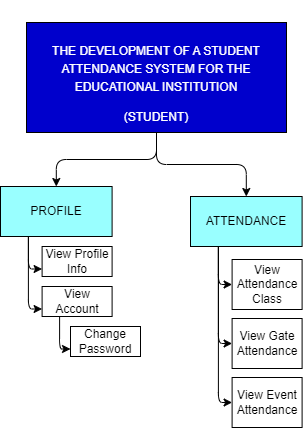

The diagram above was exported from draw.io. Its source (the exported page's mxGraphModel, read from the mxfile embedded in the PNG):
<mxGraphModel dx="543" dy="489" grid="0" gridSize="10" guides="1" tooltips="1" connect="1" arrows="1" fold="1" page="1" pageScale="1" pageWidth="1100" pageHeight="850" background="#ffffff" math="0" shadow="0">
  <root>
    <mxCell id="0" />
    <mxCell id="1" parent="0" />
    <mxCell id="121" value="" style="group" parent="1" vertex="1" connectable="0">
      <mxGeometry x="367.99999999999994" y="115" width="301.6000000000001" height="405" as="geometry" />
    </mxCell>
    <mxCell id="94" value="&lt;div&gt;&lt;font color=&quot;#ffffff&quot;&gt;&lt;br&gt;&lt;br&gt;&lt;/font&gt;&lt;p style=&quot;margin-bottom: 0in; line-height: 150%; border: none; padding: 0in;&quot; align=&quot;center&quot; class=&quot;MsoNormal&quot;&gt;&lt;span lang=&quot;EN-US&quot;&gt;&lt;font color=&quot;#ffffff&quot;&gt;THE DEVELOPMENT OF A STUDENT ATTENDANCE SYSTEM FOR THE&lt;br&gt;EDUCATIONAL INSTITUTION&lt;/font&gt;&lt;/span&gt;&lt;/p&gt;&lt;p style=&quot;margin-bottom: 0in; line-height: 150%; border: none; padding: 0in;&quot; align=&quot;center&quot; class=&quot;MsoNormal&quot;&gt;&lt;span lang=&quot;EN-US&quot;&gt;&lt;font color=&quot;#ffffff&quot;&gt;(STUDENT)&lt;/font&gt;&lt;/span&gt;&lt;/p&gt;&lt;font color=&quot;#ffffff&quot;&gt;&lt;br&gt;&lt;/font&gt;&lt;br&gt;&lt;/div&gt;" style="rounded=0;whiteSpace=wrap;html=1;fillColor=#0000CC;" parent="121" vertex="1">
      <mxGeometry x="26.000000000000057" width="260" height="110" as="geometry" />
    </mxCell>
    <mxCell id="95" value="" style="group" parent="121" vertex="1" connectable="0">
      <mxGeometry y="164" width="140.00000000000006" height="170" as="geometry" />
    </mxCell>
    <mxCell id="96" value="&lt;font color=&quot;#000000&quot;&gt;PROFILE&lt;/font&gt;" style="rounded=0;whiteSpace=wrap;html=1;fontColor=#EEF0EE;fillColor=#99FFFF;container=0;" parent="95" vertex="1">
      <mxGeometry width="111.6" height="50" as="geometry" />
    </mxCell>
    <mxCell id="97" value="View Profile Info" style="rounded=0;whiteSpace=wrap;html=1;fontColor=#000000;fillColor=#FFFFFF;strokeColor=#000000;movable=1;resizable=1;rotatable=1;deletable=1;editable=1;connectable=1;" parent="95" vertex="1">
      <mxGeometry x="41.60000000000008" y="60" width="70" height="30" as="geometry" />
    </mxCell>
    <mxCell id="98" style="edgeStyle=orthogonalEdgeStyle;html=1;exitX=0.25;exitY=1;exitDx=0;exitDy=0;entryX=0;entryY=0.75;entryDx=0;entryDy=0;strokeColor=#000000;" parent="95" source="96" target="97" edge="1">
      <mxGeometry relative="1" as="geometry" />
    </mxCell>
    <mxCell id="99" value="View Account" style="rounded=0;whiteSpace=wrap;html=1;fontColor=#000000;fillColor=#FFFFFF;strokeColor=#000000;movable=1;resizable=1;rotatable=1;deletable=1;editable=1;connectable=1;" parent="95" vertex="1">
      <mxGeometry x="41.60000000000008" y="100" width="70" height="30" as="geometry" />
    </mxCell>
    <mxCell id="100" style="edgeStyle=orthogonalEdgeStyle;html=1;exitX=0.25;exitY=1;exitDx=0;exitDy=0;entryX=0;entryY=0.75;entryDx=0;entryDy=0;strokeColor=#000000;" parent="95" source="96" target="99" edge="1">
      <mxGeometry relative="1" as="geometry" />
    </mxCell>
    <mxCell id="101" value="Change Password" style="rounded=0;whiteSpace=wrap;html=1;fontColor=#000000;fillColor=#FFFFFF;strokeColor=#000000;movable=1;resizable=1;rotatable=1;deletable=1;editable=1;connectable=1;" parent="95" vertex="1">
      <mxGeometry x="70.00000000000006" y="140" width="70" height="30" as="geometry" />
    </mxCell>
    <mxCell id="102" style="edgeStyle=orthogonalEdgeStyle;html=1;exitX=0.25;exitY=1;exitDx=0;exitDy=0;entryX=0;entryY=0.75;entryDx=0;entryDy=0;strokeColor=#000000;" parent="95" source="99" target="101" edge="1">
      <mxGeometry relative="1" as="geometry" />
    </mxCell>
    <mxCell id="93" style="edgeStyle=orthogonalEdgeStyle;html=1;exitX=0.5;exitY=1;exitDx=0;exitDy=0;entryX=0.5;entryY=0;entryDx=0;entryDy=0;strokeColor=#000000;" parent="121" source="94" target="96" edge="1">
      <mxGeometry relative="1" as="geometry" />
    </mxCell>
    <mxCell id="123" style="edgeStyle=orthogonalEdgeStyle;html=1;exitX=0.25;exitY=1;exitDx=0;exitDy=0;entryX=0;entryY=0.5;entryDx=0;entryDy=0;strokeColor=#000000;" parent="121" source="103" target="119" edge="1">
      <mxGeometry relative="1" as="geometry" />
    </mxCell>
    <mxCell id="124" style="edgeStyle=orthogonalEdgeStyle;html=1;exitX=0.25;exitY=1;exitDx=0;exitDy=0;entryX=0;entryY=0.5;entryDx=0;entryDy=0;strokeColor=#000000;" parent="121" source="103" target="120" edge="1">
      <mxGeometry relative="1" as="geometry" />
    </mxCell>
    <mxCell id="103" value="&lt;font color=&quot;#000000&quot;&gt;ATTENDANCE&lt;/font&gt;" style="rounded=0;whiteSpace=wrap;html=1;fontColor=#EEF0EE;fillColor=#99FFFF;container=0;" parent="121" vertex="1">
      <mxGeometry x="190.00000000000006" y="174" width="111.6" height="50" as="geometry" />
    </mxCell>
    <mxCell id="92" style="edgeStyle=orthogonalEdgeStyle;html=1;exitX=0.5;exitY=1;exitDx=0;exitDy=0;entryX=0.5;entryY=0;entryDx=0;entryDy=0;strokeColor=#000000;" parent="121" source="94" target="103" edge="1">
      <mxGeometry relative="1" as="geometry" />
    </mxCell>
    <mxCell id="110" value="View Attendance Class" style="rounded=0;whiteSpace=wrap;html=1;fontColor=#000000;fillColor=#FFFFFF;strokeColor=#000000;movable=1;resizable=1;rotatable=1;deletable=1;editable=1;connectable=1;" parent="121" vertex="1">
      <mxGeometry x="231.60000000000008" y="237" width="70" height="50" as="geometry" />
    </mxCell>
    <mxCell id="111" style="edgeStyle=orthogonalEdgeStyle;html=1;exitX=0.25;exitY=1;exitDx=0;exitDy=0;entryX=0;entryY=0.5;entryDx=0;entryDy=0;strokeColor=#000000;" parent="121" source="103" target="110" edge="1">
      <mxGeometry relative="1" as="geometry" />
    </mxCell>
    <mxCell id="119" value="View Gate Attendance" style="rounded=0;whiteSpace=wrap;html=1;fontColor=#000000;fillColor=#FFFFFF;strokeColor=#000000;movable=1;resizable=1;rotatable=1;deletable=1;editable=1;connectable=1;" parent="121" vertex="1">
      <mxGeometry x="231.60000000000008" y="296" width="70" height="50" as="geometry" />
    </mxCell>
    <mxCell id="120" value="View Event Attendance" style="rounded=0;whiteSpace=wrap;html=1;fontColor=#000000;fillColor=#FFFFFF;strokeColor=#000000;movable=1;resizable=1;rotatable=1;deletable=1;editable=1;connectable=1;" parent="121" vertex="1">
      <mxGeometry x="231.60000000000008" y="355" width="70" height="50" as="geometry" />
    </mxCell>
  </root>
</mxGraphModel>